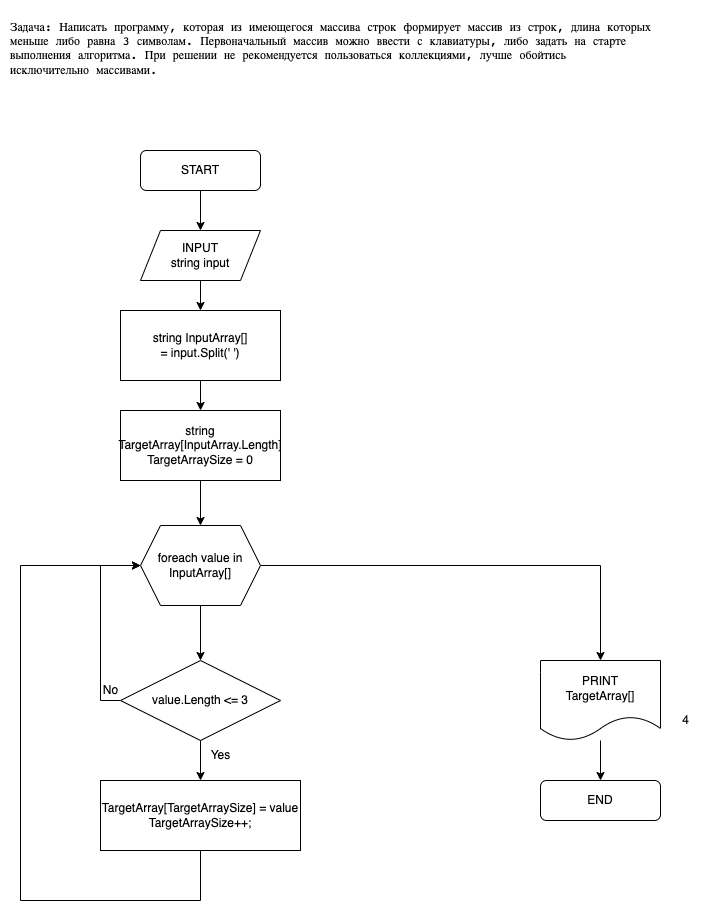

The diagram above was exported from draw.io. Its source (the exported page's mxGraphModel, read from the mxfile embedded in the PNG):
<mxGraphModel dx="1186" dy="613" grid="1" gridSize="10" guides="1" tooltips="1" connect="1" arrows="1" fold="1" page="1" pageScale="1" pageWidth="827" pageHeight="1169" math="0" shadow="0">
  <root>
    <mxCell id="WIyWlLk6GJQsqaUBKTNV-0" />
    <mxCell id="WIyWlLk6GJQsqaUBKTNV-1" parent="WIyWlLk6GJQsqaUBKTNV-0" />
    <mxCell id="Q5SXDwsz02mk2vaQfMJQ-0" value="&lt;pre style=&quot;text-align: start; overflow-wrap: break-word;&quot;&gt;Задача: Написать программу, которая из имеющегося массива строк формирует массив из строк, длина которых&lt;br/&gt;меньше либо равна 3 символам. Первоначальный массив можно ввести с клавиатуры, либо задать на старте&lt;br/&gt;выполнения алгоритма. При решении не рекомендуется пользоваться коллекциями, лучше обойтись&lt;br/&gt;исключительно массивами.&lt;br/&gt; &lt;/pre&gt;" style="text;html=1;align=center;verticalAlign=middle;resizable=0;points=[];autosize=1;strokeColor=none;fillColor=none;" parent="WIyWlLk6GJQsqaUBKTNV-1" vertex="1">
      <mxGeometry x="20" y="20" width="660" height="110" as="geometry" />
    </mxCell>
    <mxCell id="1F1BBJ4kVMcSZgaRJest-0" style="edgeStyle=orthogonalEdgeStyle;rounded=0;orthogonalLoop=1;jettySize=auto;html=1;exitX=0.5;exitY=1;exitDx=0;exitDy=0;entryX=0.5;entryY=0;entryDx=0;entryDy=0;" parent="WIyWlLk6GJQsqaUBKTNV-1" source="1F1BBJ4kVMcSZgaRJest-1" target="1F1BBJ4kVMcSZgaRJest-3" edge="1">
      <mxGeometry relative="1" as="geometry" />
    </mxCell>
    <mxCell id="1F1BBJ4kVMcSZgaRJest-1" value="START" style="rounded=1;whiteSpace=wrap;html=1;fontSize=12;glass=0;strokeWidth=1;shadow=0;" parent="WIyWlLk6GJQsqaUBKTNV-1" vertex="1">
      <mxGeometry x="160" y="170" width="120" height="40" as="geometry" />
    </mxCell>
    <mxCell id="1F1BBJ4kVMcSZgaRJest-2" style="edgeStyle=orthogonalEdgeStyle;rounded=0;orthogonalLoop=1;jettySize=auto;html=1;exitX=0.5;exitY=1;exitDx=0;exitDy=0;" parent="WIyWlLk6GJQsqaUBKTNV-1" source="1F1BBJ4kVMcSZgaRJest-3" edge="1">
      <mxGeometry relative="1" as="geometry">
        <mxPoint x="220" y="330" as="targetPoint" />
      </mxGeometry>
    </mxCell>
    <mxCell id="1F1BBJ4kVMcSZgaRJest-3" value="INPUT&lt;br&gt;string input" style="shape=parallelogram;perimeter=parallelogramPerimeter;whiteSpace=wrap;html=1;fixedSize=1;" parent="WIyWlLk6GJQsqaUBKTNV-1" vertex="1">
      <mxGeometry x="160" y="250" width="120" height="50" as="geometry" />
    </mxCell>
    <mxCell id="1F1BBJ4kVMcSZgaRJest-5" value="" style="edgeStyle=orthogonalEdgeStyle;rounded=0;orthogonalLoop=1;jettySize=auto;html=1;" parent="WIyWlLk6GJQsqaUBKTNV-1" source="1F1BBJ4kVMcSZgaRJest-6" edge="1">
      <mxGeometry relative="1" as="geometry">
        <mxPoint x="220.03030303030312" y="430" as="targetPoint" />
      </mxGeometry>
    </mxCell>
    <mxCell id="1F1BBJ4kVMcSZgaRJest-6" value="string InputArray[] =&amp;nbsp;input.Split(' ')" style="rounded=0;whiteSpace=wrap;html=1;" parent="WIyWlLk6GJQsqaUBKTNV-1" vertex="1">
      <mxGeometry x="140" y="330" width="160" height="70" as="geometry" />
    </mxCell>
    <mxCell id="1F1BBJ4kVMcSZgaRJest-52" style="edgeStyle=orthogonalEdgeStyle;rounded=0;orthogonalLoop=1;jettySize=auto;html=1;" parent="WIyWlLk6GJQsqaUBKTNV-1" source="1F1BBJ4kVMcSZgaRJest-50" edge="1">
      <mxGeometry relative="1" as="geometry">
        <mxPoint x="620" y="800" as="targetPoint" />
      </mxGeometry>
    </mxCell>
    <mxCell id="1F1BBJ4kVMcSZgaRJest-50" value="PRINT&lt;br&gt;TargetArray[]" style="shape=document;whiteSpace=wrap;html=1;boundedLbl=1;" parent="WIyWlLk6GJQsqaUBKTNV-1" vertex="1">
      <mxGeometry x="560" y="680" width="120" height="80" as="geometry" />
    </mxCell>
    <mxCell id="1F1BBJ4kVMcSZgaRJest-53" value="END" style="rounded=1;whiteSpace=wrap;html=1;fontSize=12;glass=0;strokeWidth=1;shadow=0;" parent="WIyWlLk6GJQsqaUBKTNV-1" vertex="1">
      <mxGeometry x="560" y="800" width="120" height="40" as="geometry" />
    </mxCell>
    <mxCell id="1F1BBJ4kVMcSZgaRJest-54" value="4" style="text;html=1;align=center;verticalAlign=middle;resizable=0;points=[];autosize=1;strokeColor=none;fillColor=none;" parent="WIyWlLk6GJQsqaUBKTNV-1" vertex="1">
      <mxGeometry x="690" y="725" width="30" height="30" as="geometry" />
    </mxCell>
    <mxCell id="ewnKz6vPEo1oVjpSTJkM-6" value="" style="edgeStyle=orthogonalEdgeStyle;rounded=0;orthogonalLoop=1;jettySize=auto;html=1;" edge="1" parent="WIyWlLk6GJQsqaUBKTNV-1" source="ewnKz6vPEo1oVjpSTJkM-0" target="ewnKz6vPEo1oVjpSTJkM-5">
      <mxGeometry relative="1" as="geometry" />
    </mxCell>
    <mxCell id="ewnKz6vPEo1oVjpSTJkM-14" style="edgeStyle=orthogonalEdgeStyle;rounded=0;orthogonalLoop=1;jettySize=auto;html=1;" edge="1" parent="WIyWlLk6GJQsqaUBKTNV-1" source="ewnKz6vPEo1oVjpSTJkM-0" target="1F1BBJ4kVMcSZgaRJest-50">
      <mxGeometry relative="1" as="geometry" />
    </mxCell>
    <mxCell id="ewnKz6vPEo1oVjpSTJkM-0" value="foreach value in InputArray[]" style="shape=hexagon;perimeter=hexagonPerimeter2;whiteSpace=wrap;html=1;fixedSize=1;" vertex="1" parent="WIyWlLk6GJQsqaUBKTNV-1">
      <mxGeometry x="160" y="545" width="120" height="80" as="geometry" />
    </mxCell>
    <mxCell id="ewnKz6vPEo1oVjpSTJkM-4" value="" style="edgeStyle=orthogonalEdgeStyle;rounded=0;orthogonalLoop=1;jettySize=auto;html=1;" edge="1" parent="WIyWlLk6GJQsqaUBKTNV-1" source="ewnKz6vPEo1oVjpSTJkM-3" target="ewnKz6vPEo1oVjpSTJkM-0">
      <mxGeometry relative="1" as="geometry" />
    </mxCell>
    <mxCell id="ewnKz6vPEo1oVjpSTJkM-3" value="string TargetArray[InputArray.Length]&lt;br&gt;TargetArraySize = 0" style="rounded=0;whiteSpace=wrap;html=1;" vertex="1" parent="WIyWlLk6GJQsqaUBKTNV-1">
      <mxGeometry x="140" y="430" width="160" height="70" as="geometry" />
    </mxCell>
    <mxCell id="ewnKz6vPEo1oVjpSTJkM-7" style="edgeStyle=orthogonalEdgeStyle;rounded=0;orthogonalLoop=1;jettySize=auto;html=1;entryX=0;entryY=0.5;entryDx=0;entryDy=0;" edge="1" parent="WIyWlLk6GJQsqaUBKTNV-1" source="ewnKz6vPEo1oVjpSTJkM-5" target="ewnKz6vPEo1oVjpSTJkM-0">
      <mxGeometry relative="1" as="geometry">
        <Array as="points">
          <mxPoint x="120" y="720" />
          <mxPoint x="120" y="585" />
        </Array>
      </mxGeometry>
    </mxCell>
    <mxCell id="ewnKz6vPEo1oVjpSTJkM-12" value="" style="edgeStyle=orthogonalEdgeStyle;rounded=0;orthogonalLoop=1;jettySize=auto;html=1;" edge="1" parent="WIyWlLk6GJQsqaUBKTNV-1" source="ewnKz6vPEo1oVjpSTJkM-5" target="ewnKz6vPEo1oVjpSTJkM-11">
      <mxGeometry relative="1" as="geometry" />
    </mxCell>
    <mxCell id="ewnKz6vPEo1oVjpSTJkM-5" value="value.Length &amp;lt;= 3" style="rhombus;whiteSpace=wrap;html=1;" vertex="1" parent="WIyWlLk6GJQsqaUBKTNV-1">
      <mxGeometry x="140" y="680" width="160" height="80" as="geometry" />
    </mxCell>
    <mxCell id="ewnKz6vPEo1oVjpSTJkM-8" value="No" style="text;html=1;align=center;verticalAlign=middle;resizable=0;points=[];autosize=1;strokeColor=none;fillColor=none;" vertex="1" parent="WIyWlLk6GJQsqaUBKTNV-1">
      <mxGeometry x="110" y="695" width="40" height="30" as="geometry" />
    </mxCell>
    <mxCell id="ewnKz6vPEo1oVjpSTJkM-13" style="edgeStyle=orthogonalEdgeStyle;rounded=0;orthogonalLoop=1;jettySize=auto;html=1;entryX=0;entryY=0.5;entryDx=0;entryDy=0;" edge="1" parent="WIyWlLk6GJQsqaUBKTNV-1" source="ewnKz6vPEo1oVjpSTJkM-11" target="ewnKz6vPEo1oVjpSTJkM-0">
      <mxGeometry relative="1" as="geometry">
        <Array as="points">
          <mxPoint x="220" y="920" />
          <mxPoint x="40" y="920" />
          <mxPoint x="40" y="585" />
        </Array>
      </mxGeometry>
    </mxCell>
    <mxCell id="ewnKz6vPEo1oVjpSTJkM-11" value="TargetArray[TargetArraySize] = value TargetArraySize++;" style="rounded=0;whiteSpace=wrap;html=1;" vertex="1" parent="WIyWlLk6GJQsqaUBKTNV-1">
      <mxGeometry x="120" y="800" width="200" height="70" as="geometry" />
    </mxCell>
    <mxCell id="ewnKz6vPEo1oVjpSTJkM-15" value="Yes" style="text;html=1;align=center;verticalAlign=middle;resizable=0;points=[];autosize=1;strokeColor=none;fillColor=none;" vertex="1" parent="WIyWlLk6GJQsqaUBKTNV-1">
      <mxGeometry x="220" y="760" width="40" height="30" as="geometry" />
    </mxCell>
  </root>
</mxGraphModel>